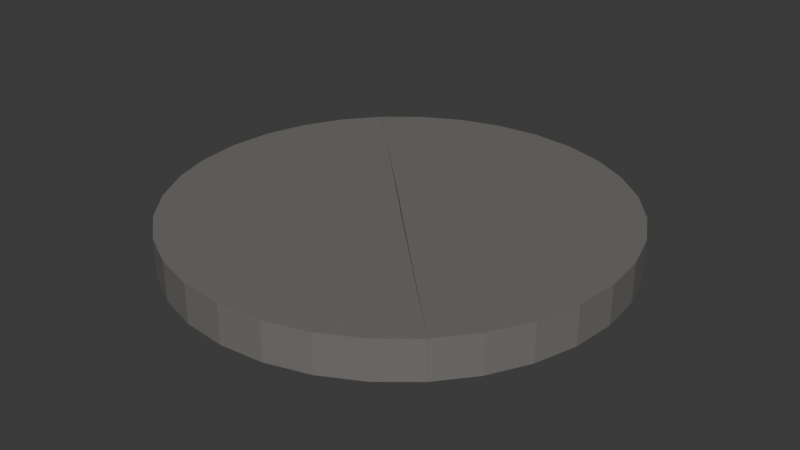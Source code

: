 # Source: plaza_DOORS.blend  (saved by Blender 4.2.66; exported with 4.5.12 LTS)
import bpy
from mathutils import Matrix  # noqa: F401  (used for matrix-valued properties, if any)

bpy.ops.wm.read_factory_settings(use_empty=True)
scene = bpy.context.scene
scene.name = 'Scene'

# ---- collections
col_collection = bpy.data.collections.new('Collection'); scene.collection.children.link(col_collection)

# ---- materials (node trees are filled in below, after node groups)
mat_stone = bpy.data.materials.new('STONE')

# ---- material node trees
mat_stone.use_nodes = True; mat_stone.node_tree.nodes.clear()
_N = mat_stone.node_tree.nodes; _L = mat_stone.node_tree.links
n0 = _N.new('ShaderNodeBsdfPrincipled'); n0.name = 'Principled BSDF'; n0.location = (10, 300)
n0.inputs[0].default_value = (0.179, 0.1701, 0.1593, 1.0)
n1 = _N.new('ShaderNodeOutputMaterial'); n1.name = 'Material Output'; n1.location = (300, 300)
_L.new(n0.outputs[0], n1.inputs[0])
n1.is_active_output = True

# ---- world
world_world = bpy.data.worlds.new('World'); scene.world = world_world
world_world.use_nodes = True; world_world.node_tree.nodes.clear()
_N = world_world.node_tree.nodes; _L = world_world.node_tree.links
n0 = _N.new('ShaderNodeOutputWorld'); n0.name = 'World Output'; n0.location = (300, 300)
n1 = _N.new('ShaderNodeBackground'); n1.name = 'Background'; n1.location = (10, 300)
n1.inputs[0].default_value = (0.05088, 0.05088, 0.05088, 1.0)
_L.new(n1.outputs[0], n0.inputs[0])
n0.is_active_output = True
world_world.color = (0.05088, 0.05088, 0.05088)
world_world.sun_shadow_jitter_overblur = 0.0

# ---- meshes
me_circle = bpy.data.meshes.new('Circle')
me_circle.from_pydata([(-0.6821, -0.6821, 0.6217), (-0.5556, -0.8315, 0.5864), (-0.3827, -0.9239, 0.5864), (-0.1951, -0.9808, 0.5864), (0.0, -1.0, 0.5864), (0.1951, -0.9808, 0.5864), (0.3827, -0.9239, 0.5864), (0.5556, -0.8315, 0.5864), (0.6821, -0.6822, 0.6217), (-0.001214, -0.00199, 0.5864), (0.0, -1.0, 0.7597), (-0.001214, -0.00199, 0.7597), (0.6821, -0.6822, 0.7243), (-0.1951, -0.9808, 0.7597), (0.5556, -0.8315, 0.7597), (-0.3827, -0.9239, 0.7597), (0.3827, -0.9239, 0.7597), (-0.6821, -0.6821, 0.7243), (0.1951, -0.9808, 0.7597), (-0.5556, -0.8315, 0.7597), (0.7071, -0.7071, 0.7597), (0.7071, -0.7071, 0.5864), (-0.7071, -0.7071, 0.5864), (-0.7071, -0.7071, 0.7597), (-0.001214, -0.00199, 0.7243), (-0.001214, -0.00199, 0.6217), (-0.001185, -0.03485, 0.7243), (-0.001185, -0.03485, 0.6217), (0.6821, -0.715, 0.7243), (0.6821, -0.715, 0.6217), (-0.6821, -0.715, 0.6217), (-0.6821, -0.715, 0.7243)], [], [(9, 1, 22), (9, 2, 1), (9, 3, 2), (9, 4, 3), (9, 5, 4), (9, 6, 5), (9, 7, 6), (9, 21, 7), (4, 5, 18, 10), (7, 21, 20, 14), (22, 1, 19, 23), (3, 4, 10, 13), (17, 24, 26, 31), (6, 7, 14, 16), (2, 3, 13, 15), (8, 25, 27, 29), (5, 6, 16, 18), (1, 2, 15, 19), (11, 14, 20), (11, 16, 14), (11, 18, 16), (11, 10, 18), (11, 13, 10), (11, 15, 13), (11, 19, 15), (11, 23, 19), (8, 12, 20, 21), (17, 0, 22, 23), (12, 24, 11, 20), (24, 17, 23, 11), (0, 25, 9, 22), (25, 8, 21, 9), (29, 27, 26, 28), (27, 30, 31, 26), (0, 17, 31, 30), (25, 0, 30, 27), (24, 12, 28, 26), (12, 8, 29, 28)])
_uv = me_circle.uv_layers.new(name='UVMap')
_uv.uv.foreach_set('vector', [0.0, 0.0, 0.0, 0.0, 0.0, 0.0, 0.0, 0.0, 0.0, 0.0, 0.0, 0.0, 0.0, 0.0, 0.0, 0.0, 0.0, 0.0, 0.0, 0.0, 0.0, 0.0, 0.0, 0.0, 0.0, 0.0, 0.0, 0.0, 0.0, 0.0, 0.0, 0.0, 0.0, 0.0, 0.0, 0.0, 0.0, 0.0, 0.0, 0.0, 0.0, 0.0, 0.0, 0.0, 0.0, 0.0, 0.0, 0.0, 0.0, 0.0, 0.0, 0.0, 0.0, 0.0, 0.0, 0.0, 0.0, 0.0, 0.0, 0.0, 0.0, 0.0, 0.0, 0.0, 0.0, 0.0, 0.0, 0.0, 0.0, 0.0, 0.0, 0.0, 0.0, 0.0, 0.0, 0.0, 0.0, 0.0, 0.0, 0.0, 0.0, 0.0, 0.0, 0.0, 0.0, 0.0, 0.0, 0.0, 0.0, 0.0, 0.0, 0.0, 0.0, 0.0, 0.0, 0.0, 0.0, 0.0, 0.0, 0.0, 0.0, 0.0, 0.0, 0.0, 0.0, 0.0, 0.0, 0.0, 0.0, 0.0, 0.0, 0.0, 0.0, 0.0, 0.0, 0.0, 0.0, 0.0, 0.0, 0.0, 0.0, 0.0, 0.0, 0.0, 0.0, 0.0, 0.0, 0.0, 0.0, 0.0, 0.0, 0.0, 0.0, 0.0, 0.0, 0.0, 0.0, 0.0, 0.0, 0.0, 0.0, 0.0, 0.0, 0.0, 0.0, 0.0, 0.0, 0.0, 0.0, 0.0, 0.0, 0.0, 0.0, 0.0, 0.0, 0.0, 0.0, 0.0, 0.0, 0.0, 0.0, 0.0, 0.0, 0.0, 0.0, 0.0, 0.0, 0.0, 0.0, 0.0, 0.0, 0.0, 0.0, 0.0, 0.0, 0.0, 0.0, 0.0, 0.0, 0.0, 0.0, 0.0, 0.0, 0.0, 0.0, 0.0, 0.0, 0.0, 0.0, 0.0, 0.0, 0.0, 0.0, 0.0, 0.0, 0.0, 0.0, 0.0, 0.0, 0.0, 0.0, 0.0, 0.0, 0.0, 0.0, 0.0, 0.0, 0.0, 0.0, 0.0, 0.0, 0.0, 0.0, 0.0, 0.0, 0.0, 0.0, 0.0, 0.0, 0.0, 0.0, 0.0, 0.0, 0.0, 0.0, 0.0, 0.0, 0.0, 0.0, 0.0, 0.0, 0.0, 0.0, 0.0, 0.0, 0.0, 0.0, 0.0, 0.0, 0.0, 0.0, 0.0, 0.0, 0.0, 0.0, 0.0, 0.0, 0.0, 0.0, 0.0, 0.0, 0.0, 0.0, 0.0, 0.0, 0.0, 0.0, 0.0, 0.0, 0.0, 0.0, 0.0, 0.0, 0.0, 0.0, 0.0, 0.0, 0.0, 0.0, 0.0, 0.0, 0.0])
me_circle.materials.append(mat_stone)
me_circle.update()
me_circle_001 = bpy.data.meshes.new('Circle.001')
me_circle_001.from_pydata([(-0.6821, -0.6821, 0.6217), (-0.5556, -0.8315, 0.5864), (-0.3827, -0.9239, 0.5864), (-0.1951, -0.9808, 0.5864), (0.0, -1.0, 0.5864), (0.1951, -0.9808, 0.5864), (0.3827, -0.9239, 0.5864), (0.5556, -0.8315, 0.5864), (0.6821, -0.6822, 0.6217), (-0.001214, -0.00199, 0.5864), (0.0, -1.0, 0.7597), (-0.001214, -0.00199, 0.7597), (0.6821, -0.6822, 0.7243), (-0.1951, -0.9808, 0.7597), (0.5556, -0.8315, 0.7597), (-0.3827, -0.9239, 0.7597), (0.3827, -0.9239, 0.7597), (-0.6821, -0.6821, 0.7243), (0.1951, -0.9808, 0.7597), (-0.5556, -0.8315, 0.7597), (0.7071, -0.7071, 0.7597), (0.7071, -0.7071, 0.5864), (-0.7071, -0.7071, 0.5864), (-0.7071, -0.7071, 0.7597), (-0.001214, -0.00199, 0.7243), (-0.001214, -0.00199, 0.6217), (-0.001185, -0.03485, 0.7243), (-0.001185, -0.03485, 0.6217), (0.6821, -0.715, 0.7243), (0.6821, -0.715, 0.6217), (-0.6821, -0.715, 0.6217), (-0.6821, -0.715, 0.7243)], [], [(9, 1, 22), (9, 2, 1), (9, 3, 2), (9, 4, 3), (9, 5, 4), (9, 6, 5), (9, 7, 6), (9, 21, 7), (4, 5, 18, 10), (7, 21, 20, 14), (22, 1, 19, 23), (3, 4, 10, 13), (17, 24, 26, 31), (6, 7, 14, 16), (2, 3, 13, 15), (8, 25, 27, 29), (5, 6, 16, 18), (1, 2, 15, 19), (11, 14, 20), (11, 16, 14), (11, 18, 16), (11, 10, 18), (11, 13, 10), (11, 15, 13), (11, 19, 15), (11, 23, 19), (8, 12, 20, 21), (17, 0, 22, 23), (12, 24, 11, 20), (24, 17, 23, 11), (0, 25, 9, 22), (25, 8, 21, 9), (29, 27, 26, 28), (27, 30, 31, 26), (0, 17, 31, 30), (25, 0, 30, 27), (24, 12, 28, 26), (12, 8, 29, 28)])
_uv = me_circle_001.uv_layers.new(name='UVMap')
_uv.uv.foreach_set('vector', [0.0, 0.0, 0.0, 0.0, 0.0, 0.0, 0.0, 0.0, 0.0, 0.0, 0.0, 0.0, 0.0, 0.0, 0.0, 0.0, 0.0, 0.0, 0.0, 0.0, 0.0, 0.0, 0.0, 0.0, 0.0, 0.0, 0.0, 0.0, 0.0, 0.0, 0.0, 0.0, 0.0, 0.0, 0.0, 0.0, 0.0, 0.0, 0.0, 0.0, 0.0, 0.0, 0.0, 0.0, 0.0, 0.0, 0.0, 0.0, 0.0, 0.0, 0.0, 0.0, 0.0, 0.0, 0.0, 0.0, 0.0, 0.0, 0.0, 0.0, 0.0, 0.0, 0.0, 0.0, 0.0, 0.0, 0.0, 0.0, 0.0, 0.0, 0.0, 0.0, 0.0, 0.0, 0.0, 0.0, 0.0, 0.0, 0.0, 0.0, 0.0, 0.0, 0.0, 0.0, 0.0, 0.0, 0.0, 0.0, 0.0, 0.0, 0.0, 0.0, 0.0, 0.0, 0.0, 0.0, 0.0, 0.0, 0.0, 0.0, 0.0, 0.0, 0.0, 0.0, 0.0, 0.0, 0.0, 0.0, 0.0, 0.0, 0.0, 0.0, 0.0, 0.0, 0.0, 0.0, 0.0, 0.0, 0.0, 0.0, 0.0, 0.0, 0.0, 0.0, 0.0, 0.0, 0.0, 0.0, 0.0, 0.0, 0.0, 0.0, 0.0, 0.0, 0.0, 0.0, 0.0, 0.0, 0.0, 0.0, 0.0, 0.0, 0.0, 0.0, 0.0, 0.0, 0.0, 0.0, 0.0, 0.0, 0.0, 0.0, 0.0, 0.0, 0.0, 0.0, 0.0, 0.0, 0.0, 0.0, 0.0, 0.0, 0.0, 0.0, 0.0, 0.0, 0.0, 0.0, 0.0, 0.0, 0.0, 0.0, 0.0, 0.0, 0.0, 0.0, 0.0, 0.0, 0.0, 0.0, 0.0, 0.0, 0.0, 0.0, 0.0, 0.0, 0.0, 0.0, 0.0, 0.0, 0.0, 0.0, 0.0, 0.0, 0.0, 0.0, 0.0, 0.0, 0.0, 0.0, 0.0, 0.0, 0.0, 0.0, 0.0, 0.0, 0.0, 0.0, 0.0, 0.0, 0.0, 0.0, 0.0, 0.0, 0.0, 0.0, 0.0, 0.0, 0.0, 0.0, 0.0, 0.0, 0.0, 0.0, 0.0, 0.0, 0.0, 0.0, 0.0, 0.0, 0.0, 0.0, 0.0, 0.0, 0.0, 0.0, 0.0, 0.0, 0.0, 0.0, 0.0, 0.0, 0.0, 0.0, 0.0, 0.0, 0.0, 0.0, 0.0, 0.0, 0.0, 0.0, 0.0, 0.0, 0.0, 0.0, 0.0, 0.0, 0.0, 0.0, 0.0, 0.0, 0.0, 0.0, 0.0, 0.0, 0.0, 0.0, 0.0, 0.0, 0.0, 0.0])
me_circle_001.materials.append(mat_stone)
me_circle_001.update()
me_circle_002 = bpy.data.meshes.new('Circle.002')
me_circle_002.from_pydata([(-0.6821, -0.6821, 0.6217), (-0.5556, -0.8315, 0.5864), (-0.3827, -0.9239, 0.5864), (-0.1951, -0.9808, 0.5864), (0.0, -1.0, 0.5864), (0.1951, -0.9808, 0.5864), (0.3827, -0.9239, 0.5864), (0.5556, -0.8315, 0.5864), (0.6821, -0.6822, 0.6217), (-0.001214, -0.00199, 0.5864), (0.0, -1.0, 0.7597), (-0.001214, -0.00199, 0.7597), (0.6821, -0.6822, 0.7243), (-0.1951, -0.9808, 0.7597), (0.5556, -0.8315, 0.7597), (-0.3827, -0.9239, 0.7597), (0.3827, -0.9239, 0.7597), (-0.6821, -0.6821, 0.7243), (0.1951, -0.9808, 0.7597), (-0.5556, -0.8315, 0.7597), (0.7071, -0.7071, 0.7597), (0.7071, -0.7071, 0.5864), (-0.7071, -0.7071, 0.5864), (-0.7071, -0.7071, 0.7597), (-0.001214, -0.00199, 0.7243), (-0.001214, -0.00199, 0.6217), (-0.001185, -0.03485, 0.7243), (-0.001185, -0.03485, 0.6217), (0.6821, -0.715, 0.7243), (0.6821, -0.715, 0.6217), (-0.6821, -0.715, 0.6217), (-0.6821, -0.715, 0.7243)], [], [(9, 1, 22), (9, 2, 1), (9, 3, 2), (9, 4, 3), (9, 5, 4), (9, 6, 5), (9, 7, 6), (9, 21, 7), (4, 5, 18, 10), (7, 21, 20, 14), (22, 1, 19, 23), (3, 4, 10, 13), (17, 24, 26, 31), (6, 7, 14, 16), (2, 3, 13, 15), (8, 25, 27, 29), (5, 6, 16, 18), (1, 2, 15, 19), (11, 14, 20), (11, 16, 14), (11, 18, 16), (11, 10, 18), (11, 13, 10), (11, 15, 13), (11, 19, 15), (11, 23, 19), (8, 12, 20, 21), (17, 0, 22, 23), (12, 24, 11, 20), (24, 17, 23, 11), (0, 25, 9, 22), (25, 8, 21, 9), (29, 27, 26, 28), (27, 30, 31, 26), (0, 17, 31, 30), (25, 0, 30, 27), (24, 12, 28, 26), (12, 8, 29, 28)])
_uv = me_circle_002.uv_layers.new(name='UVMap')
_uv.uv.foreach_set('vector', [0.0, 0.0, 0.0, 0.0, 0.0, 0.0, 0.0, 0.0, 0.0, 0.0, 0.0, 0.0, 0.0, 0.0, 0.0, 0.0, 0.0, 0.0, 0.0, 0.0, 0.0, 0.0, 0.0, 0.0, 0.0, 0.0, 0.0, 0.0, 0.0, 0.0, 0.0, 0.0, 0.0, 0.0, 0.0, 0.0, 0.0, 0.0, 0.0, 0.0, 0.0, 0.0, 0.0, 0.0, 0.0, 0.0, 0.0, 0.0, 0.0, 0.0, 0.0, 0.0, 0.0, 0.0, 0.0, 0.0, 0.0, 0.0, 0.0, 0.0, 0.0, 0.0, 0.0, 0.0, 0.0, 0.0, 0.0, 0.0, 0.0, 0.0, 0.0, 0.0, 0.0, 0.0, 0.0, 0.0, 0.0, 0.0, 0.0, 0.0, 0.0, 0.0, 0.0, 0.0, 0.0, 0.0, 0.0, 0.0, 0.0, 0.0, 0.0, 0.0, 0.0, 0.0, 0.0, 0.0, 0.0, 0.0, 0.0, 0.0, 0.0, 0.0, 0.0, 0.0, 0.0, 0.0, 0.0, 0.0, 0.0, 0.0, 0.0, 0.0, 0.0, 0.0, 0.0, 0.0, 0.0, 0.0, 0.0, 0.0, 0.0, 0.0, 0.0, 0.0, 0.0, 0.0, 0.0, 0.0, 0.0, 0.0, 0.0, 0.0, 0.0, 0.0, 0.0, 0.0, 0.0, 0.0, 0.0, 0.0, 0.0, 0.0, 0.0, 0.0, 0.0, 0.0, 0.0, 0.0, 0.0, 0.0, 0.0, 0.0, 0.0, 0.0, 0.0, 0.0, 0.0, 0.0, 0.0, 0.0, 0.0, 0.0, 0.0, 0.0, 0.0, 0.0, 0.0, 0.0, 0.0, 0.0, 0.0, 0.0, 0.0, 0.0, 0.0, 0.0, 0.0, 0.0, 0.0, 0.0, 0.0, 0.0, 0.0, 0.0, 0.0, 0.0, 0.0, 0.0, 0.0, 0.0, 0.0, 0.0, 0.0, 0.0, 0.0, 0.0, 0.0, 0.0, 0.0, 0.0, 0.0, 0.0, 0.0, 0.0, 0.0, 0.0, 0.0, 0.0, 0.0, 0.0, 0.0, 0.0, 0.0, 0.0, 0.0, 0.0, 0.0, 0.0, 0.0, 0.0, 0.0, 0.0, 0.0, 0.0, 0.0, 0.0, 0.0, 0.0, 0.0, 0.0, 0.0, 0.0, 0.0, 0.0, 0.0, 0.0, 0.0, 0.0, 0.0, 0.0, 0.0, 0.0, 0.0, 0.0, 0.0, 0.0, 0.0, 0.0, 0.0, 0.0, 0.0, 0.0, 0.0, 0.0, 0.0, 0.0, 0.0, 0.0, 0.0, 0.0, 0.0, 0.0, 0.0, 0.0, 0.0, 0.0, 0.0, 0.0, 0.0, 0.0, 0.0, 0.0])
me_circle_002.materials.append(mat_stone)
me_circle_002.update()
me_circle_003 = bpy.data.meshes.new('Circle.003')
me_circle_003.from_pydata([(-0.6821, -0.6821, 0.6217), (-0.5556, -0.8315, 0.5864), (-0.3827, -0.9239, 0.5864), (-0.1951, -0.9808, 0.5864), (0.0, -1.0, 0.5864), (0.1951, -0.9808, 0.5864), (0.3827, -0.9239, 0.5864), (0.5556, -0.8315, 0.5864), (0.6821, -0.6822, 0.6217), (-0.001214, -0.00199, 0.5864), (0.0, -1.0, 0.7597), (-0.001214, -0.00199, 0.7597), (0.6821, -0.6822, 0.7243), (-0.1951, -0.9808, 0.7597), (0.5556, -0.8315, 0.7597), (-0.3827, -0.9239, 0.7597), (0.3827, -0.9239, 0.7597), (-0.6821, -0.6821, 0.7243), (0.1951, -0.9808, 0.7597), (-0.5556, -0.8315, 0.7597), (0.7071, -0.7071, 0.7597), (0.7071, -0.7071, 0.5864), (-0.7071, -0.7071, 0.5864), (-0.7071, -0.7071, 0.7597), (-0.001214, -0.00199, 0.7243), (-0.001214, -0.00199, 0.6217), (-0.001185, -0.03485, 0.7243), (-0.001185, -0.03485, 0.6217), (0.6821, -0.715, 0.7243), (0.6821, -0.715, 0.6217), (-0.6821, -0.715, 0.6217), (-0.6821, -0.715, 0.7243)], [], [(9, 1, 22), (9, 2, 1), (9, 3, 2), (9, 4, 3), (9, 5, 4), (9, 6, 5), (9, 7, 6), (9, 21, 7), (4, 5, 18, 10), (7, 21, 20, 14), (22, 1, 19, 23), (3, 4, 10, 13), (17, 24, 26, 31), (6, 7, 14, 16), (2, 3, 13, 15), (8, 25, 27, 29), (5, 6, 16, 18), (1, 2, 15, 19), (11, 14, 20), (11, 16, 14), (11, 18, 16), (11, 10, 18), (11, 13, 10), (11, 15, 13), (11, 19, 15), (11, 23, 19), (8, 12, 20, 21), (17, 0, 22, 23), (12, 24, 11, 20), (24, 17, 23, 11), (0, 25, 9, 22), (25, 8, 21, 9), (29, 27, 26, 28), (27, 30, 31, 26), (0, 17, 31, 30), (25, 0, 30, 27), (24, 12, 28, 26), (12, 8, 29, 28)])
_uv = me_circle_003.uv_layers.new(name='UVMap')
_uv.uv.foreach_set('vector', [0.0, 0.0, 0.0, 0.0, 0.0, 0.0, 0.0, 0.0, 0.0, 0.0, 0.0, 0.0, 0.0, 0.0, 0.0, 0.0, 0.0, 0.0, 0.0, 0.0, 0.0, 0.0, 0.0, 0.0, 0.0, 0.0, 0.0, 0.0, 0.0, 0.0, 0.0, 0.0, 0.0, 0.0, 0.0, 0.0, 0.0, 0.0, 0.0, 0.0, 0.0, 0.0, 0.0, 0.0, 0.0, 0.0, 0.0, 0.0, 0.0, 0.0, 0.0, 0.0, 0.0, 0.0, 0.0, 0.0, 0.0, 0.0, 0.0, 0.0, 0.0, 0.0, 0.0, 0.0, 0.0, 0.0, 0.0, 0.0, 0.0, 0.0, 0.0, 0.0, 0.0, 0.0, 0.0, 0.0, 0.0, 0.0, 0.0, 0.0, 0.0, 0.0, 0.0, 0.0, 0.0, 0.0, 0.0, 0.0, 0.0, 0.0, 0.0, 0.0, 0.0, 0.0, 0.0, 0.0, 0.0, 0.0, 0.0, 0.0, 0.0, 0.0, 0.0, 0.0, 0.0, 0.0, 0.0, 0.0, 0.0, 0.0, 0.0, 0.0, 0.0, 0.0, 0.0, 0.0, 0.0, 0.0, 0.0, 0.0, 0.0, 0.0, 0.0, 0.0, 0.0, 0.0, 0.0, 0.0, 0.0, 0.0, 0.0, 0.0, 0.0, 0.0, 0.0, 0.0, 0.0, 0.0, 0.0, 0.0, 0.0, 0.0, 0.0, 0.0, 0.0, 0.0, 0.0, 0.0, 0.0, 0.0, 0.0, 0.0, 0.0, 0.0, 0.0, 0.0, 0.0, 0.0, 0.0, 0.0, 0.0, 0.0, 0.0, 0.0, 0.0, 0.0, 0.0, 0.0, 0.0, 0.0, 0.0, 0.0, 0.0, 0.0, 0.0, 0.0, 0.0, 0.0, 0.0, 0.0, 0.0, 0.0, 0.0, 0.0, 0.0, 0.0, 0.0, 0.0, 0.0, 0.0, 0.0, 0.0, 0.0, 0.0, 0.0, 0.0, 0.0, 0.0, 0.0, 0.0, 0.0, 0.0, 0.0, 0.0, 0.0, 0.0, 0.0, 0.0, 0.0, 0.0, 0.0, 0.0, 0.0, 0.0, 0.0, 0.0, 0.0, 0.0, 0.0, 0.0, 0.0, 0.0, 0.0, 0.0, 0.0, 0.0, 0.0, 0.0, 0.0, 0.0, 0.0, 0.0, 0.0, 0.0, 0.0, 0.0, 0.0, 0.0, 0.0, 0.0, 0.0, 0.0, 0.0, 0.0, 0.0, 0.0, 0.0, 0.0, 0.0, 0.0, 0.0, 0.0, 0.0, 0.0, 0.0, 0.0, 0.0, 0.0, 0.0, 0.0, 0.0, 0.0, 0.0, 0.0, 0.0, 0.0, 0.0, 0.0, 0.0, 0.0, 0.0, 0.0])
me_circle_003.materials.append(mat_stone)
me_circle_003.update()

# ---- objects
ob_circle = bpy.data.objects.new('Circle', me_circle)
ob_circle_001 = bpy.data.objects.new('Circle.001', me_circle_001)
ob_circle_002 = bpy.data.objects.new('Circle.002', me_circle_002)
ob_circle_003 = bpy.data.objects.new('Circle.003', me_circle_003)

# ---- transforms, parenting, visibility, modifiers, constraints
ob_circle.location = (0.0, 0.0, -10.13)
ob_circle.scale = (18.78, 18.78, 18.78)
ob_circle_001.location = (0.0, 0.0, -10.13)
ob_circle_001.rotation_euler = (0.0, -0.0, 1.571)
ob_circle_001.scale = (18.78, 18.78, 18.78)
ob_circle_002.location = (0.0, 0.0, -10.13)
ob_circle_002.rotation_euler = (0.0, -0.0, 3.142)
ob_circle_002.scale = (18.78, 18.78, 18.78)
ob_circle_003.location = (0.0, 0.0, -10.13)
ob_circle_003.rotation_euler = (0.0, -0.0, 4.712)
ob_circle_003.scale = (18.78, 18.78, 18.78)

# ---- collection membership
col_collection.objects.link(ob_circle)
col_collection.objects.link(ob_circle_001)
col_collection.objects.link(ob_circle_002)
col_collection.objects.link(ob_circle_003)

# ---- scene / render settings (as saved in the file)
scene.frame_start = 1; scene.frame_end = 250; scene.frame_set(1)
scene.render.engine = 'BLENDER_EEVEE_NEXT'
bpy.context.view_layer.update()

# ---- added for rendering (the .blend has no active camera and no usable light): camera, sun
cam_auto = bpy.data.cameras.new('AutoCamera')
cam_auto.lens = 50.0
cam_auto.sensor_width = 36.0
cam_auto.clip_end = 1000.0
ob_auto_camera = bpy.data.objects.new('AutoCamera', cam_auto)
scene.collection.objects.link(ob_auto_camera)
ob_auto_camera.location = (49.245, -59.094, 41.9044)
ob_auto_camera.rotation_euler = (1.09748, -7.21219e-08, 0.694738)
scene.camera = ob_auto_camera
light_auto_sun = bpy.data.lights.new('AutoSun', 'SUN')
light_auto_sun.energy = 3.0
light_auto_sun.angle = 0.0523599
ob_auto_sun = bpy.data.objects.new('AutoSun', light_auto_sun)
scene.collection.objects.link(ob_auto_sun)
ob_auto_sun.rotation_euler = (0.872665, 0.174533, 0.523599)
bpy.context.view_layer.update()

